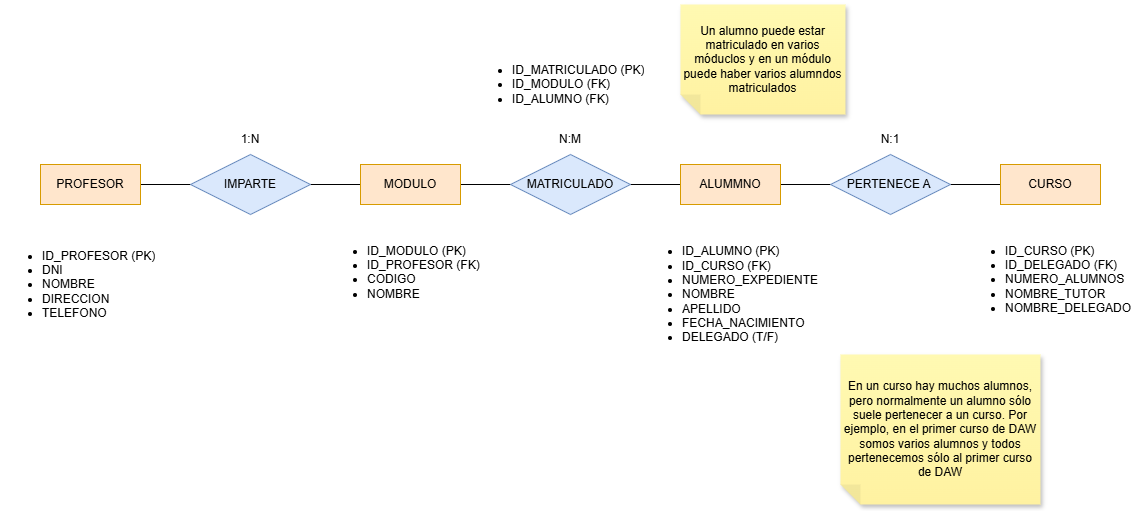

The diagram above was exported from draw.io. Its source (the exported page's mxGraphModel, read from the mxfile embedded in the PNG):
<mxGraphModel dx="1869" dy="626" grid="1" gridSize="10" guides="1" tooltips="1" connect="1" arrows="1" fold="1" page="1" pageScale="1" pageWidth="827" pageHeight="1169" math="0" shadow="0">
  <root>
    <mxCell id="0" />
    <mxCell id="1" parent="0" />
    <mxCell id="-KXEP_B1OjUAMlZT8BwM-8" style="edgeStyle=orthogonalEdgeStyle;rounded=0;orthogonalLoop=1;jettySize=auto;html=1;entryX=0;entryY=0.5;entryDx=0;entryDy=0;endArrow=none;endFill=0;" edge="1" parent="1" source="-KXEP_B1OjUAMlZT8BwM-1" target="-KXEP_B1OjUAMlZT8BwM-4">
      <mxGeometry relative="1" as="geometry" />
    </mxCell>
    <mxCell id="-KXEP_B1OjUAMlZT8BwM-1" value="PROFESOR" style="whiteSpace=wrap;html=1;align=center;fillColor=#ffe6cc;strokeColor=#d79b00;" vertex="1" parent="1">
      <mxGeometry x="10" y="200" width="100" height="40" as="geometry" />
    </mxCell>
    <mxCell id="-KXEP_B1OjUAMlZT8BwM-2" value="MODULO" style="whiteSpace=wrap;html=1;align=center;fillColor=#ffe6cc;strokeColor=#d79b00;" vertex="1" parent="1">
      <mxGeometry x="330" y="200" width="100" height="40" as="geometry" />
    </mxCell>
    <mxCell id="-KXEP_B1OjUAMlZT8BwM-3" value="ALUMMNO" style="whiteSpace=wrap;html=1;align=center;fillColor=#ffe6cc;strokeColor=#d79b00;" vertex="1" parent="1">
      <mxGeometry x="650" y="200" width="100" height="40" as="geometry" />
    </mxCell>
    <mxCell id="-KXEP_B1OjUAMlZT8BwM-4" value="CURSO" style="whiteSpace=wrap;html=1;align=center;fillColor=#ffe6cc;strokeColor=#d79b00;" vertex="1" parent="1">
      <mxGeometry x="970" y="200" width="100" height="40" as="geometry" />
    </mxCell>
    <mxCell id="-KXEP_B1OjUAMlZT8BwM-5" value="IMPARTE" style="shape=rhombus;perimeter=rhombusPerimeter;whiteSpace=wrap;html=1;align=center;fillColor=#dae8fc;strokeColor=#6c8ebf;" vertex="1" parent="1">
      <mxGeometry x="160" y="190" width="120" height="60" as="geometry" />
    </mxCell>
    <mxCell id="-KXEP_B1OjUAMlZT8BwM-6" value="MATRICULADO" style="shape=rhombus;perimeter=rhombusPerimeter;whiteSpace=wrap;html=1;align=center;fillColor=#dae8fc;strokeColor=#6c8ebf;" vertex="1" parent="1">
      <mxGeometry x="480" y="190" width="120" height="60" as="geometry" />
    </mxCell>
    <mxCell id="-KXEP_B1OjUAMlZT8BwM-7" value="PERTENECE A&amp;nbsp;" style="shape=rhombus;perimeter=rhombusPerimeter;whiteSpace=wrap;html=1;align=center;fillColor=#dae8fc;strokeColor=#6c8ebf;" vertex="1" parent="1">
      <mxGeometry x="800" y="190" width="120" height="60" as="geometry" />
    </mxCell>
    <mxCell id="-KXEP_B1OjUAMlZT8BwM-9" value="&lt;ul&gt;&lt;li&gt;ID_PROFESOR (PK)&lt;/li&gt;&lt;li&gt;DNI&lt;/li&gt;&lt;li&gt;NOMBRE&lt;/li&gt;&lt;li&gt;DIRECCION&lt;/li&gt;&lt;li&gt;TELEFONO&lt;/li&gt;&lt;/ul&gt;" style="text;strokeColor=none;fillColor=none;html=1;whiteSpace=wrap;verticalAlign=middle;overflow=hidden;" vertex="1" parent="1">
      <mxGeometry x="-30" y="260" width="160" height="120" as="geometry" />
    </mxCell>
    <mxCell id="-KXEP_B1OjUAMlZT8BwM-10" value="&lt;ul&gt;&lt;li&gt;ID_MODULO (PK)&lt;/li&gt;&lt;li&gt;ID_PROFESOR (FK)&lt;/li&gt;&lt;li&gt;CODIGO&lt;/li&gt;&lt;li&gt;NOMBRE&lt;/li&gt;&lt;/ul&gt;" style="text;strokeColor=none;fillColor=none;html=1;whiteSpace=wrap;verticalAlign=middle;overflow=hidden;" vertex="1" parent="1">
      <mxGeometry x="295" y="265" width="170" height="80" as="geometry" />
    </mxCell>
    <mxCell id="-KXEP_B1OjUAMlZT8BwM-11" value="&lt;ul&gt;&lt;li&gt;ID_ALUMNO (PK)&lt;/li&gt;&lt;li&gt;ID_CURSO (FK)&lt;/li&gt;&lt;li&gt;NUMERO_EXPEDIENTE&lt;/li&gt;&lt;li&gt;NOMBRE&lt;/li&gt;&lt;li&gt;APELLIDO&lt;/li&gt;&lt;li&gt;FECHA_NACIMIENTO&lt;/li&gt;&lt;li&gt;DELEGADO (T/F)&lt;/li&gt;&lt;/ul&gt;" style="text;strokeColor=none;fillColor=none;html=1;whiteSpace=wrap;verticalAlign=middle;overflow=hidden;" vertex="1" parent="1">
      <mxGeometry x="610" y="265" width="200" height="130" as="geometry" />
    </mxCell>
    <mxCell id="-KXEP_B1OjUAMlZT8BwM-12" value="&lt;ul&gt;&lt;li&gt;ID_CURSO (PK)&lt;/li&gt;&lt;li&gt;ID_DELEGADO (FK)&lt;/li&gt;&lt;li&gt;NUMERO_ALUMNOS&lt;/li&gt;&lt;li&gt;NOMBRE_TUTOR&lt;/li&gt;&lt;li&gt;NOMBRE_DELEGADO&lt;/li&gt;&lt;/ul&gt;" style="text;strokeColor=none;fillColor=none;html=1;whiteSpace=wrap;verticalAlign=middle;overflow=hidden;" vertex="1" parent="1">
      <mxGeometry x="932.5" y="265" width="175" height="90" as="geometry" />
    </mxCell>
    <mxCell id="-KXEP_B1OjUAMlZT8BwM-13" value="1:N" style="text;html=1;whiteSpace=wrap;strokeColor=none;fillColor=none;align=center;verticalAlign=middle;rounded=0;" vertex="1" parent="1">
      <mxGeometry x="190" y="160" width="60" height="30" as="geometry" />
    </mxCell>
    <mxCell id="-KXEP_B1OjUAMlZT8BwM-14" value="N:M" style="text;html=1;whiteSpace=wrap;strokeColor=none;fillColor=none;align=center;verticalAlign=middle;rounded=0;" vertex="1" parent="1">
      <mxGeometry x="510" y="160" width="60" height="30" as="geometry" />
    </mxCell>
    <mxCell id="-KXEP_B1OjUAMlZT8BwM-15" value="N:1" style="text;html=1;whiteSpace=wrap;strokeColor=none;fillColor=none;align=center;verticalAlign=middle;rounded=0;" vertex="1" parent="1">
      <mxGeometry x="830" y="160" width="60" height="30" as="geometry" />
    </mxCell>
    <mxCell id="-KXEP_B1OjUAMlZT8BwM-16" value="&lt;ul&gt;&lt;li&gt;ID_MATRICULADO (PK)&lt;/li&gt;&lt;li&gt;ID_MODULO (FK)&lt;/li&gt;&lt;li&gt;ID_ALUMNO (FK)&lt;/li&gt;&lt;/ul&gt;" style="text;strokeColor=none;fillColor=none;html=1;whiteSpace=wrap;verticalAlign=middle;overflow=hidden;" vertex="1" parent="1">
      <mxGeometry x="440" y="80" width="185" height="80" as="geometry" />
    </mxCell>
    <mxCell id="-KXEP_B1OjUAMlZT8BwM-17" value="Un alumno puede estar matriculado en varios móduclos y en un módulo puede haber varios alumndos matriculados" style="shape=note;whiteSpace=wrap;html=1;backgroundOutline=1;fontColor=#000000;darkOpacity=0.05;fillColor=#FFF9B2;strokeColor=none;fillStyle=solid;direction=west;gradientDirection=north;gradientColor=#FFF2A1;shadow=1;size=20;pointerEvents=1;" vertex="1" parent="1">
      <mxGeometry x="650" y="40" width="165" height="110" as="geometry" />
    </mxCell>
    <mxCell id="-KXEP_B1OjUAMlZT8BwM-18" value="En un curso hay muchos alumnos, pero normalmente un alumno sólo suele pertenecer a un curso. Por ejemplo, en el primer curso de DAW somos varios alumnos y todos pertenecemos sólo al primer curso de DAW" style="shape=note;whiteSpace=wrap;html=1;backgroundOutline=1;fontColor=#000000;darkOpacity=0.05;fillColor=#FFF9B2;strokeColor=none;fillStyle=solid;direction=west;gradientDirection=north;gradientColor=#FFF2A1;shadow=1;size=20;pointerEvents=1;" vertex="1" parent="1">
      <mxGeometry x="810" y="390" width="200" height="150" as="geometry" />
    </mxCell>
  </root>
</mxGraphModel>